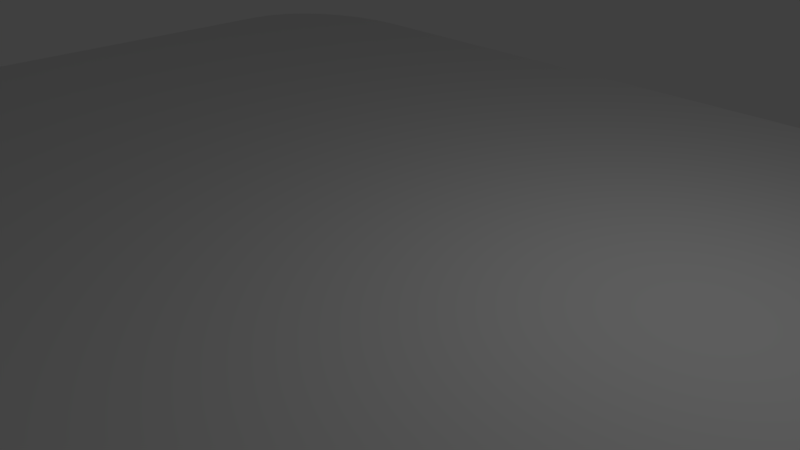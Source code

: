 # Source: test8.blend  (saved by Blender 2.79.0; exported with 4.5.12 LTS)
import bpy
from mathutils import Matrix  # noqa: F401  (used for matrix-valued properties, if any)

bpy.ops.wm.read_factory_settings(use_empty=True)
scene = bpy.context.scene
scene.name = 'Scene'

# ---- collections
col_collection_1 = bpy.data.collections.new('Collection 1'); scene.collection.children.link(col_collection_1)

# ---- materials (node trees are filled in below, after node groups)
mat_material = bpy.data.materials.new('Material')
mat_material.alpha_threshold = 0.0
mat_material.use_transparent_shadow = False
mat_material.roughness = 0.5
mat_material.line_color = (0.0, 0.0, 0.0, 1.0)

# ---- material node trees

# ---- world
world_world = bpy.data.worlds.new('World'); scene.world = world_world
world_world.color = (0.05088, 0.05088, 0.05088)
world_world.use_sun_shadow = False
world_world.sun_shadow_jitter_overblur = 0.0
world_world.cycles.sampling_method = 'MANUAL'

# ---- cameras
cam_camera = bpy.data.cameras.new('Camera')
cam_camera.clip_end = 100.0
cam_camera.lens = 35.0
cam_camera.sensor_width = 32.0
cam_camera.sensor_height = 18.0
cam_camera.ortho_scale = 7.314
cam_camera.dof.focus_distance = 0.0
cam_camera.dof.aperture_fstop = 128.0

# ---- lights
light_lamp = bpy.data.lights.new('Lamp', 'POINT')
light_lamp.transmission_factor = 0.0
light_lamp.cutoff_distance = 30.0
light_lamp.energy = 100.0
light_lamp.shadow_buffer_clip_start = 1.001
light_lamp.shadow_soft_size = 0.1
light_lamp.shadow_maximum_resolution = 0.006
light_lamp.use_absolute_resolution = True

# ---- meshes
me_cube = bpy.data.meshes.new('Cube')
me_cube.from_pydata([(0.5, -0.5, -0.5), (-0.5, -0.5, -0.5), (0.5, -0.5, 0.5), (-0.5, -0.5, 0.5), (-0.5, 0.3644, -0.5), (-0.3644, 0.5, -0.5), (-0.4974, 0.3908, -0.5), (-0.4897, 0.4163, -0.5), (-0.4771, 0.4397, -0.5), (-0.4603, 0.4603, -0.5), (-0.4397, 0.4771, -0.5), (-0.4163, 0.4897, -0.5), (-0.3908, 0.4974, -0.5), (-0.3644, 0.5, 0.5), (-0.5, 0.3644, 0.5), (-0.3908, 0.4974, 0.5), (-0.4163, 0.4897, 0.5), (-0.4397, 0.4771, 0.5), (-0.4603, 0.4603, 0.5), (-0.4771, 0.4397, 0.5), (-0.4897, 0.4163, 0.5), (-0.4974, 0.3908, 0.5), (-0.4974, 0.3908, 0.5), (-0.4897, 0.4163, 0.5), (-0.4771, 0.4397, 0.5), (-0.4603, 0.4603, 0.5), (-0.4397, 0.4771, 0.5), (-0.4163, 0.4897, 0.5), (-0.3908, 0.4974, 0.5), (-0.5, 0.3644, 0.5), (-0.3644, 0.5, 0.5), (-0.3908, 0.4974, -0.5), (-0.4163, 0.4897, -0.5), (-0.4397, 0.4771, -0.5), (-0.4603, 0.4603, -0.5), (-0.4771, 0.4397, -0.5), (-0.4897, 0.4163, -0.5), (-0.4974, 0.3908, -0.5), (-0.3644, 0.5, -0.5), (-0.5, 0.3644, -0.5), (0.368, 0.5, -0.5), (0.5, 0.368, -0.5), (0.3974, 0.4967, -0.5), (0.4253, 0.4869, -0.5), (0.4503, 0.4712, -0.5), (0.4712, 0.4503, -0.5), (0.4869, 0.4253, -0.5), (0.4967, 0.3974, -0.5), (0.5, 0.368, 0.5), (0.368, 0.5, 0.5), (0.4967, 0.3974, 0.5), (0.4869, 0.4253, 0.5), (0.4712, 0.4503, 0.5), (0.4503, 0.4712, 0.5), (0.4253, 0.4869, 0.5), (0.3974, 0.4967, 0.5)], [], [(1, 3, 14, 4), (49, 40, 5, 13), (0, 2, 3, 1), (41, 48, 2, 0), (48, 50, 51, 52, 53, 54, 55, 49, 13, 15, 16, 17, 18, 19, 20, 21, 14, 3, 2), (39, 29, 22, 37), (37, 22, 23, 36), (36, 23, 24, 35), (35, 24, 25, 34), (34, 25, 26, 33), (33, 26, 27, 32), (32, 27, 28, 31), (31, 28, 30, 38), (40, 49, 55, 42), (42, 55, 54, 43), (43, 54, 53, 44), (44, 53, 52, 45), (45, 52, 51, 46), (46, 51, 50, 47), (47, 50, 48, 41), (40, 42, 43, 44, 45, 46, 47, 41, 0, 1, 4, 6, 7, 8, 9, 10, 11, 12, 5)])
me_cube.polygons.foreach_set('use_smooth', [0, 0, 0, 0, 0, 1, 1, 1, 1, 1, 1, 1, 1, 0, 0, 0, 0, 0, 0, 0, 0])
me_cube.materials.append(mat_material)
me_cube.use_remesh_preserve_volume = False
me_cube.use_remesh_preserve_attributes = False
me_cube.use_mirror_vertex_groups = False
me_cube.update()

# ---- objects
ob_cube = bpy.data.objects.new('Cube', me_cube)
ob_lamp = bpy.data.objects.new('Lamp', light_lamp)
ob_camera = bpy.data.objects.new('Camera', cam_camera)

# ---- transforms, parenting, visibility, modifiers, constraints
ob_cube.location = (0.0, 0.0, 0.0)
ob_cube.scale = (20.0, 14.4, 1.0)
ob_cube.lock_rotations_4d = False
ob_cube.empty_display_type = 'ARROWS'
ob_cube.lineart.crease_threshold = 0.0
ob_lamp.location = (4.076, 1.005, 5.904)
ob_lamp.rotation_euler = (0.6503, 0.05522, 1.866)
ob_lamp.lock_rotations_4d = False
ob_lamp.empty_display_type = 'ARROWS'
ob_lamp.color = (0.0, 0.0, 0.0, 0.0)
ob_lamp.lineart.crease_threshold = 0.0
ob_camera.location = (7.481, -6.508, 5.344)
ob_camera.rotation_euler = (1.109, 0.0, 0.8149)
ob_camera.lock_rotations_4d = False
ob_camera.empty_display_type = 'ARROWS'
ob_camera.color = (0.0, 0.0, 0.0, 0.0)
ob_camera.display_type = 'WIRE'
ob_camera.lineart.crease_threshold = 0.0

# ---- collection membership
col_collection_1.objects.link(ob_cube)
col_collection_1.objects.link(ob_lamp)
col_collection_1.objects.link(ob_camera)

# ---- scene / render settings (as saved in the file)
scene.camera = ob_camera
scene.frame_start = 1; scene.frame_end = 250; scene.frame_set(1)
scene.render.engine = 'BLENDER_EEVEE_NEXT'
scene.render.resolution_percentage = 50
scene.render.dither_intensity = 0.0
scene.cycles.use_denoising = False
scene.cycles.samples = 128
scene.cycles.sampling_pattern = 'TABULATED_SOBOL'
scene.cycles.use_adaptive_sampling = False
scene.cycles.use_light_tree = False
scene.cycles.blur_glossy = 0.0
scene.cycles.sample_clamp_indirect = 0.0
scene.view_settings.view_transform = 'Standard'
bpy.context.view_layer.update()
